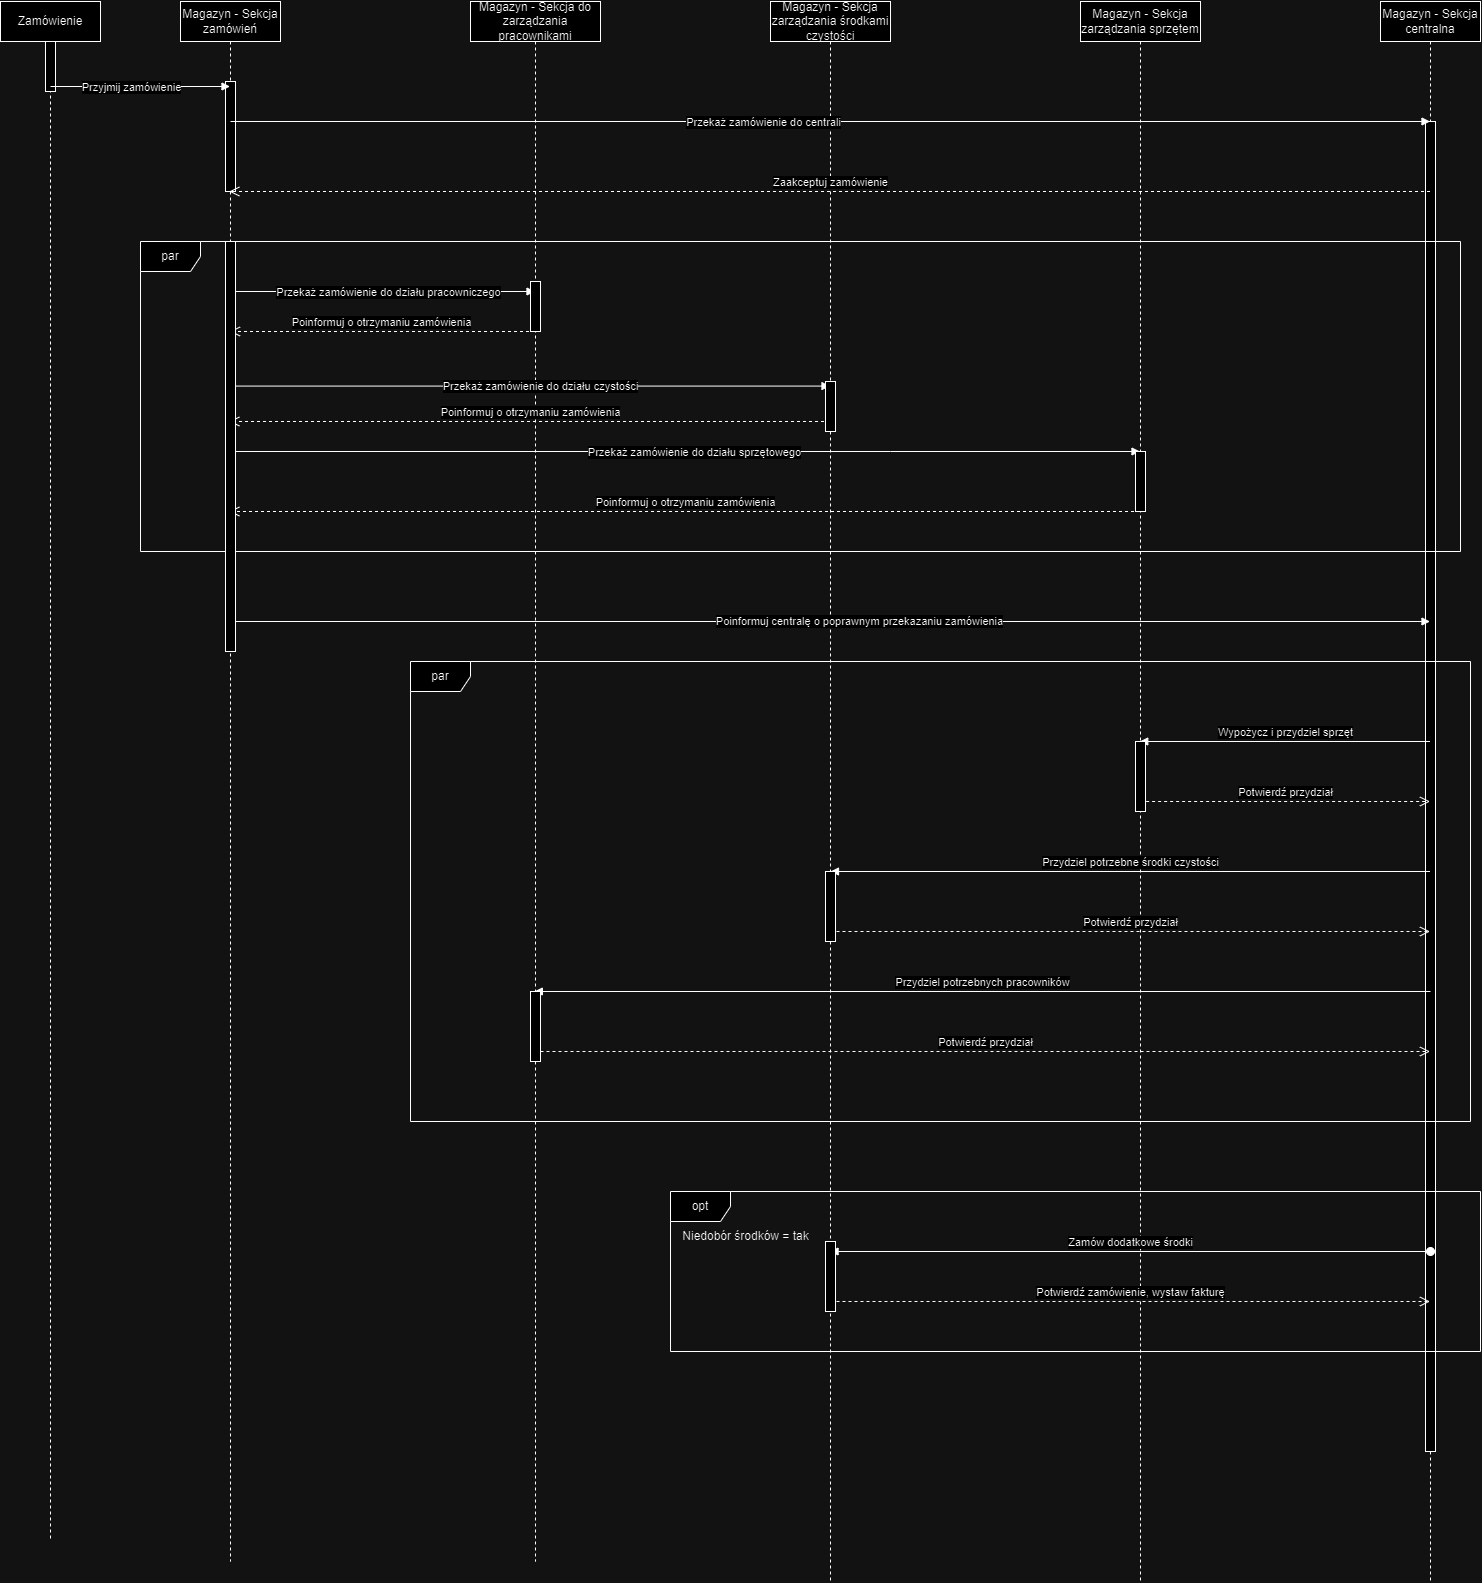

The diagram above was exported from draw.io. Its source (the exported page's mxGraphModel, read from the mxfile embedded in the PNG):
<mxGraphModel dx="2190" dy="1230" grid="1" gridSize="10" guides="1" tooltips="1" connect="1" arrows="1" fold="1" page="1" pageScale="1" pageWidth="1654" pageHeight="2336" math="0" shadow="0">
  <root>
    <mxCell id="0" />
    <mxCell id="1" parent="0" />
    <mxCell id="aM9ryv3xv72pqoxQDRHE-1" value="Zamówienie" style="shape=umlLifeline;perimeter=lifelinePerimeter;whiteSpace=wrap;html=1;container=0;dropTarget=0;collapsible=0;recursiveResize=0;outlineConnect=0;portConstraint=eastwest;newEdgeStyle={&quot;edgeStyle&quot;:&quot;elbowEdgeStyle&quot;,&quot;elbow&quot;:&quot;vertical&quot;,&quot;curved&quot;:0,&quot;rounded&quot;:0};" parent="1" vertex="1">
      <mxGeometry x="40" y="40" width="100" height="1540" as="geometry" />
    </mxCell>
    <mxCell id="-DEjBYimIGheBBFN4jNt-45" value="" style="html=1;points=[[0,0,0,0,5],[0,1,0,0,-5],[1,0,0,0,5],[1,1,0,0,-5]];perimeter=orthogonalPerimeter;outlineConnect=0;targetShapes=umlLifeline;portConstraint=eastwest;newEdgeStyle={&quot;curved&quot;:0,&quot;rounded&quot;:0};" vertex="1" parent="aM9ryv3xv72pqoxQDRHE-1">
      <mxGeometry x="45" y="40" width="10" height="50" as="geometry" />
    </mxCell>
    <mxCell id="aM9ryv3xv72pqoxQDRHE-5" value="Magazyn - Sekcja zamówień" style="shape=umlLifeline;perimeter=lifelinePerimeter;whiteSpace=wrap;html=1;container=0;dropTarget=0;collapsible=0;recursiveResize=0;outlineConnect=0;portConstraint=eastwest;newEdgeStyle={&quot;edgeStyle&quot;:&quot;elbowEdgeStyle&quot;,&quot;elbow&quot;:&quot;vertical&quot;,&quot;curved&quot;:0,&quot;rounded&quot;:0};" parent="1" vertex="1">
      <mxGeometry x="220" y="40" width="100" height="1560" as="geometry" />
    </mxCell>
    <mxCell id="-DEjBYimIGheBBFN4jNt-46" value="" style="html=1;points=[[0,0,0,0,5],[0,1,0,0,-5],[1,0,0,0,5],[1,1,0,0,-5]];perimeter=orthogonalPerimeter;outlineConnect=0;targetShapes=umlLifeline;portConstraint=eastwest;newEdgeStyle={&quot;curved&quot;:0,&quot;rounded&quot;:0};" vertex="1" parent="aM9ryv3xv72pqoxQDRHE-5">
      <mxGeometry x="45" y="80" width="10" height="110" as="geometry" />
    </mxCell>
    <mxCell id="-DEjBYimIGheBBFN4jNt-1" value="Magazyn - Sekcja do zarządzania pracownikami" style="shape=umlLifeline;perimeter=lifelinePerimeter;whiteSpace=wrap;html=1;container=0;dropTarget=0;collapsible=0;recursiveResize=0;outlineConnect=0;portConstraint=eastwest;newEdgeStyle={&quot;edgeStyle&quot;:&quot;elbowEdgeStyle&quot;,&quot;elbow&quot;:&quot;vertical&quot;,&quot;curved&quot;:0,&quot;rounded&quot;:0};" vertex="1" parent="1">
      <mxGeometry x="510" y="40" width="130" height="1560" as="geometry" />
    </mxCell>
    <mxCell id="-DEjBYimIGheBBFN4jNt-2" value="Magazyn - Sekcja centralna" style="shape=umlLifeline;perimeter=lifelinePerimeter;whiteSpace=wrap;html=1;container=0;dropTarget=0;collapsible=0;recursiveResize=0;outlineConnect=0;portConstraint=eastwest;newEdgeStyle={&quot;edgeStyle&quot;:&quot;elbowEdgeStyle&quot;,&quot;elbow&quot;:&quot;vertical&quot;,&quot;curved&quot;:0,&quot;rounded&quot;:0};" vertex="1" parent="1">
      <mxGeometry x="1420" y="40" width="100" height="1580" as="geometry" />
    </mxCell>
    <mxCell id="-DEjBYimIGheBBFN4jNt-47" value="" style="html=1;points=[[0,0,0,0,5],[0,1,0,0,-5],[1,0,0,0,5],[1,1,0,0,-5]];perimeter=orthogonalPerimeter;outlineConnect=0;targetShapes=umlLifeline;portConstraint=eastwest;newEdgeStyle={&quot;curved&quot;:0,&quot;rounded&quot;:0};" vertex="1" parent="-DEjBYimIGheBBFN4jNt-2">
      <mxGeometry x="45" y="120" width="10" height="1330" as="geometry" />
    </mxCell>
    <mxCell id="-DEjBYimIGheBBFN4jNt-3" value="Magazyn - Sekcja zarządzania środkami czystości" style="shape=umlLifeline;perimeter=lifelinePerimeter;whiteSpace=wrap;html=1;container=0;dropTarget=0;collapsible=0;recursiveResize=0;outlineConnect=0;portConstraint=eastwest;newEdgeStyle={&quot;edgeStyle&quot;:&quot;elbowEdgeStyle&quot;,&quot;elbow&quot;:&quot;vertical&quot;,&quot;curved&quot;:0,&quot;rounded&quot;:0};" vertex="1" parent="1">
      <mxGeometry x="810" y="40" width="120" height="1580" as="geometry" />
    </mxCell>
    <mxCell id="-DEjBYimIGheBBFN4jNt-4" value="Magazyn - Sekcja zarządzania sprzętem" style="shape=umlLifeline;perimeter=lifelinePerimeter;whiteSpace=wrap;html=1;container=0;dropTarget=0;collapsible=0;recursiveResize=0;outlineConnect=0;portConstraint=eastwest;newEdgeStyle={&quot;edgeStyle&quot;:&quot;elbowEdgeStyle&quot;,&quot;elbow&quot;:&quot;vertical&quot;,&quot;curved&quot;:0,&quot;rounded&quot;:0};" vertex="1" parent="1">
      <mxGeometry x="1120" y="40" width="120" height="1580" as="geometry" />
    </mxCell>
    <mxCell id="-DEjBYimIGheBBFN4jNt-10" value="" style="html=1;verticalAlign=bottom;endArrow=block;curved=0;rounded=0;" edge="1" target="aM9ryv3xv72pqoxQDRHE-5" parent="1">
      <mxGeometry relative="1" as="geometry">
        <mxPoint x="90" y="125" as="sourcePoint" />
        <mxPoint x="265" y="125" as="targetPoint" />
      </mxGeometry>
    </mxCell>
    <mxCell id="-DEjBYimIGheBBFN4jNt-13" value="Przyjmij zamówienie" style="edgeLabel;html=1;align=center;verticalAlign=middle;resizable=0;points=[];" vertex="1" connectable="0" parent="-DEjBYimIGheBBFN4jNt-10">
      <mxGeometry x="-0.1143" relative="1" as="geometry">
        <mxPoint as="offset" />
      </mxGeometry>
    </mxCell>
    <mxCell id="-DEjBYimIGheBBFN4jNt-14" value="" style="html=1;verticalAlign=bottom;endArrow=block;curved=0;rounded=0;" edge="1" parent="1" target="-DEjBYimIGheBBFN4jNt-2">
      <mxGeometry relative="1" as="geometry">
        <mxPoint x="270" y="160" as="sourcePoint" />
        <mxPoint x="530" y="160" as="targetPoint" />
      </mxGeometry>
    </mxCell>
    <mxCell id="-DEjBYimIGheBBFN4jNt-15" value="Przekaż zamówienie do centrali" style="edgeLabel;html=1;align=center;verticalAlign=middle;resizable=0;points=[];" vertex="1" connectable="0" parent="-DEjBYimIGheBBFN4jNt-14">
      <mxGeometry x="-0.1143" relative="1" as="geometry">
        <mxPoint as="offset" />
      </mxGeometry>
    </mxCell>
    <mxCell id="-DEjBYimIGheBBFN4jNt-16" value="Zaakceptuj zamówienie" style="html=1;verticalAlign=bottom;endArrow=open;dashed=1;endSize=8;curved=0;rounded=0;" edge="1" parent="1" source="-DEjBYimIGheBBFN4jNt-2" target="aM9ryv3xv72pqoxQDRHE-5">
      <mxGeometry relative="1" as="geometry">
        <mxPoint x="1000" y="230" as="sourcePoint" />
        <mxPoint x="920" y="230" as="targetPoint" />
        <Array as="points">
          <mxPoint x="650" y="230" />
        </Array>
      </mxGeometry>
    </mxCell>
    <mxCell id="-DEjBYimIGheBBFN4jNt-19" value="par" style="shape=umlFrame;whiteSpace=wrap;html=1;pointerEvents=0;" vertex="1" parent="1">
      <mxGeometry x="180" y="280" width="1320" height="310" as="geometry" />
    </mxCell>
    <mxCell id="-DEjBYimIGheBBFN4jNt-20" value="" style="html=1;verticalAlign=bottom;endArrow=block;curved=0;rounded=0;" edge="1" parent="1" source="aM9ryv3xv72pqoxQDRHE-5" target="-DEjBYimIGheBBFN4jNt-1">
      <mxGeometry relative="1" as="geometry">
        <mxPoint x="300" y="330" as="sourcePoint" />
        <mxPoint x="490" y="330" as="targetPoint" />
        <Array as="points">
          <mxPoint x="400" y="330" />
        </Array>
      </mxGeometry>
    </mxCell>
    <mxCell id="-DEjBYimIGheBBFN4jNt-22" value="Przekaż zamówienie do działu pracowniczego" style="edgeLabel;html=1;align=center;verticalAlign=middle;resizable=0;points=[];" vertex="1" connectable="0" parent="-DEjBYimIGheBBFN4jNt-20">
      <mxGeometry x="0.0334" relative="1" as="geometry">
        <mxPoint as="offset" />
      </mxGeometry>
    </mxCell>
    <mxCell id="-DEjBYimIGheBBFN4jNt-23" value="Poinformuj o otrzymaniu zamówienia" style="html=1;verticalAlign=bottom;endArrow=open;dashed=1;endSize=8;curved=0;rounded=0;" edge="1" parent="1">
      <mxGeometry relative="1" as="geometry">
        <mxPoint x="574.5" y="370.0000000000002" as="sourcePoint" />
        <mxPoint x="269.4473684210525" y="370.0000000000002" as="targetPoint" />
      </mxGeometry>
    </mxCell>
    <mxCell id="-DEjBYimIGheBBFN4jNt-24" value="Poinformuj o otrzymaniu zamówienia" style="html=1;verticalAlign=bottom;endArrow=open;dashed=1;endSize=8;curved=0;rounded=0;" edge="1" parent="1" target="aM9ryv3xv72pqoxQDRHE-5">
      <mxGeometry relative="1" as="geometry">
        <mxPoint x="869.5" y="460" as="sourcePoint" />
        <mxPoint x="574.810344827586" y="460" as="targetPoint" />
      </mxGeometry>
    </mxCell>
    <mxCell id="-DEjBYimIGheBBFN4jNt-25" value="Poinformuj o otrzymaniu zamówienia" style="html=1;verticalAlign=bottom;endArrow=open;dashed=1;endSize=8;curved=0;rounded=0;" edge="1" parent="1" target="aM9ryv3xv72pqoxQDRHE-5">
      <mxGeometry relative="1" as="geometry">
        <mxPoint x="1179.5" y="549.9999999999999" as="sourcePoint" />
        <mxPoint x="870.0238095238096" y="549.9999999999999" as="targetPoint" />
        <Array as="points" />
      </mxGeometry>
    </mxCell>
    <mxCell id="-DEjBYimIGheBBFN4jNt-26" value="" style="html=1;verticalAlign=bottom;endArrow=block;curved=0;rounded=0;" edge="1" parent="1" source="aM9ryv3xv72pqoxQDRHE-5" target="-DEjBYimIGheBBFN4jNt-3">
      <mxGeometry relative="1" as="geometry">
        <mxPoint x="550" y="420" as="sourcePoint" />
        <mxPoint x="800" y="425" as="targetPoint" />
        <Array as="points">
          <mxPoint x="670" y="424.58" />
        </Array>
      </mxGeometry>
    </mxCell>
    <mxCell id="-DEjBYimIGheBBFN4jNt-27" value="Przekaż zamówienie do działu czystości" style="edgeLabel;html=1;align=center;verticalAlign=middle;resizable=0;points=[];" vertex="1" connectable="0" parent="-DEjBYimIGheBBFN4jNt-26">
      <mxGeometry x="0.0334" relative="1" as="geometry">
        <mxPoint as="offset" />
      </mxGeometry>
    </mxCell>
    <mxCell id="-DEjBYimIGheBBFN4jNt-28" value="" style="html=1;verticalAlign=bottom;endArrow=block;curved=0;rounded=0;" edge="1" parent="1" source="aM9ryv3xv72pqoxQDRHE-5" target="-DEjBYimIGheBBFN4jNt-4">
      <mxGeometry relative="1" as="geometry">
        <mxPoint x="920" y="490" as="sourcePoint" />
        <mxPoint x="1045" y="490.42" as="targetPoint" />
        <Array as="points">
          <mxPoint x="930" y="490" />
        </Array>
      </mxGeometry>
    </mxCell>
    <mxCell id="-DEjBYimIGheBBFN4jNt-29" value="Przekaż zamówienie do działu sprzętowego" style="edgeLabel;html=1;align=center;verticalAlign=middle;resizable=0;points=[];" vertex="1" connectable="0" parent="-DEjBYimIGheBBFN4jNt-28">
      <mxGeometry x="0.0334" relative="1" as="geometry">
        <mxPoint x="-6" as="offset" />
      </mxGeometry>
    </mxCell>
    <mxCell id="-DEjBYimIGheBBFN4jNt-30" value="" style="html=1;verticalAlign=bottom;endArrow=block;curved=0;rounded=0;" edge="1" parent="1" target="-DEjBYimIGheBBFN4jNt-2">
      <mxGeometry width="80" relative="1" as="geometry">
        <mxPoint x="270" y="660" as="sourcePoint" />
        <mxPoint x="350" y="660" as="targetPoint" />
      </mxGeometry>
    </mxCell>
    <mxCell id="-DEjBYimIGheBBFN4jNt-31" value="Poinformuj centralę o poprawnym przekazaniu zamówienia" style="edgeLabel;html=1;align=center;verticalAlign=middle;resizable=0;points=[];" vertex="1" connectable="0" parent="-DEjBYimIGheBBFN4jNt-30">
      <mxGeometry x="0.0477" y="1" relative="1" as="geometry">
        <mxPoint as="offset" />
      </mxGeometry>
    </mxCell>
    <mxCell id="-DEjBYimIGheBBFN4jNt-32" value="par" style="shape=umlFrame;whiteSpace=wrap;html=1;pointerEvents=0;" vertex="1" parent="1">
      <mxGeometry x="450" y="700" width="1060" height="460" as="geometry" />
    </mxCell>
    <mxCell id="-DEjBYimIGheBBFN4jNt-33" value="Wypożycz i przydziel sprzęt" style="html=1;verticalAlign=bottom;endArrow=block;curved=0;rounded=0;" edge="1" parent="1">
      <mxGeometry width="80" relative="1" as="geometry">
        <mxPoint x="1469.5" y="780" as="sourcePoint" />
        <mxPoint x="1179.25" y="780" as="targetPoint" />
      </mxGeometry>
    </mxCell>
    <mxCell id="-DEjBYimIGheBBFN4jNt-34" value="Potwierdź przydział" style="html=1;verticalAlign=bottom;endArrow=open;dashed=1;endSize=8;curved=0;rounded=0;" edge="1" parent="1">
      <mxGeometry relative="1" as="geometry">
        <mxPoint x="1179.6304347826085" y="840" as="sourcePoint" />
        <mxPoint x="1469.5" y="840" as="targetPoint" />
      </mxGeometry>
    </mxCell>
    <mxCell id="-DEjBYimIGheBBFN4jNt-35" value="Przydziel potrzebne środki czystości" style="html=1;verticalAlign=bottom;endArrow=block;curved=0;rounded=0;" edge="1" parent="1" source="-DEjBYimIGheBBFN4jNt-2">
      <mxGeometry width="80" relative="1" as="geometry">
        <mxPoint x="1160.25" y="910" as="sourcePoint" />
        <mxPoint x="870" y="910" as="targetPoint" />
      </mxGeometry>
    </mxCell>
    <mxCell id="-DEjBYimIGheBBFN4jNt-36" value="Potwierdź przydział" style="html=1;verticalAlign=bottom;endArrow=open;dashed=1;endSize=8;curved=0;rounded=0;" edge="1" parent="1" target="-DEjBYimIGheBBFN4jNt-2">
      <mxGeometry relative="1" as="geometry">
        <mxPoint x="870.0004347826085" y="970" as="sourcePoint" />
        <mxPoint x="1159.87" y="970" as="targetPoint" />
      </mxGeometry>
    </mxCell>
    <mxCell id="-DEjBYimIGheBBFN4jNt-37" value="Przydziel potrzebnych pracowników" style="html=1;verticalAlign=bottom;endArrow=block;curved=0;rounded=0;" edge="1" parent="1" target="-DEjBYimIGheBBFN4jNt-1">
      <mxGeometry width="80" relative="1" as="geometry">
        <mxPoint x="1470" y="1030" as="sourcePoint" />
        <mxPoint x="870" y="1030" as="targetPoint" />
      </mxGeometry>
    </mxCell>
    <mxCell id="-DEjBYimIGheBBFN4jNt-38" value="Potwierdź przydział" style="html=1;verticalAlign=bottom;endArrow=open;dashed=1;endSize=8;curved=0;rounded=0;" edge="1" parent="1" target="-DEjBYimIGheBBFN4jNt-2">
      <mxGeometry relative="1" as="geometry">
        <mxPoint x="580" y="1090" as="sourcePoint" />
        <mxPoint x="1180" y="1090" as="targetPoint" />
      </mxGeometry>
    </mxCell>
    <mxCell id="-DEjBYimIGheBBFN4jNt-39" value="opt" style="shape=umlFrame;whiteSpace=wrap;html=1;pointerEvents=0;" vertex="1" parent="1">
      <mxGeometry x="710" y="1230" width="810" height="160" as="geometry" />
    </mxCell>
    <mxCell id="-DEjBYimIGheBBFN4jNt-40" value="Niedobór środków = tak" style="text;html=1;align=center;verticalAlign=middle;resizable=0;points=[];autosize=1;strokeColor=none;fillColor=none;" vertex="1" parent="1">
      <mxGeometry x="710" y="1260" width="150" height="30" as="geometry" />
    </mxCell>
    <mxCell id="-DEjBYimIGheBBFN4jNt-42" value="Zamów dodatkowe środki" style="html=1;verticalAlign=bottom;startArrow=oval;startFill=1;endArrow=block;startSize=8;curved=0;rounded=0;exitX=0.5;exitY=0.81;exitDx=0;exitDy=0;exitPerimeter=0;" edge="1" parent="1">
      <mxGeometry width="60" relative="1" as="geometry">
        <mxPoint x="1470" y="1290" as="sourcePoint" />
        <mxPoint x="869.5476190476193" y="1290" as="targetPoint" />
      </mxGeometry>
    </mxCell>
    <mxCell id="-DEjBYimIGheBBFN4jNt-43" value="Potwierdź zamówienie, wystaw fakturę" style="html=1;verticalAlign=bottom;endArrow=open;dashed=1;endSize=8;curved=0;rounded=0;" edge="1" parent="1" target="-DEjBYimIGheBBFN4jNt-2">
      <mxGeometry relative="1" as="geometry">
        <mxPoint x="870" y="1340" as="sourcePoint" />
        <mxPoint x="1459.54" y="1340" as="targetPoint" />
      </mxGeometry>
    </mxCell>
    <mxCell id="-DEjBYimIGheBBFN4jNt-49" value="" style="html=1;points=[[0,0,0,0,5],[0,1,0,0,-5],[1,0,0,0,5],[1,1,0,0,-5]];perimeter=orthogonalPerimeter;outlineConnect=0;targetShapes=umlLifeline;portConstraint=eastwest;newEdgeStyle={&quot;curved&quot;:0,&quot;rounded&quot;:0};" vertex="1" parent="1">
      <mxGeometry x="265" y="280" width="10" height="410" as="geometry" />
    </mxCell>
    <mxCell id="-DEjBYimIGheBBFN4jNt-50" value="" style="html=1;points=[[0,0,0,0,5],[0,1,0,0,-5],[1,0,0,0,5],[1,1,0,0,-5]];perimeter=orthogonalPerimeter;outlineConnect=0;targetShapes=umlLifeline;portConstraint=eastwest;newEdgeStyle={&quot;curved&quot;:0,&quot;rounded&quot;:0};" vertex="1" parent="1">
      <mxGeometry x="570" y="320" width="10" height="50" as="geometry" />
    </mxCell>
    <mxCell id="-DEjBYimIGheBBFN4jNt-51" value="" style="html=1;points=[[0,0,0,0,5],[0,1,0,0,-5],[1,0,0,0,5],[1,1,0,0,-5]];perimeter=orthogonalPerimeter;outlineConnect=0;targetShapes=umlLifeline;portConstraint=eastwest;newEdgeStyle={&quot;curved&quot;:0,&quot;rounded&quot;:0};" vertex="1" parent="1">
      <mxGeometry x="865" y="420" width="10" height="50" as="geometry" />
    </mxCell>
    <mxCell id="-DEjBYimIGheBBFN4jNt-52" value="" style="html=1;points=[[0,0,0,0,5],[0,1,0,0,-5],[1,0,0,0,5],[1,1,0,0,-5]];perimeter=orthogonalPerimeter;outlineConnect=0;targetShapes=umlLifeline;portConstraint=eastwest;newEdgeStyle={&quot;curved&quot;:0,&quot;rounded&quot;:0};" vertex="1" parent="1">
      <mxGeometry x="1175" y="490" width="10" height="60" as="geometry" />
    </mxCell>
    <mxCell id="-DEjBYimIGheBBFN4jNt-53" value="" style="html=1;points=[[0,0,0,0,5],[0,1,0,0,-5],[1,0,0,0,5],[1,1,0,0,-5]];perimeter=orthogonalPerimeter;outlineConnect=0;targetShapes=umlLifeline;portConstraint=eastwest;newEdgeStyle={&quot;curved&quot;:0,&quot;rounded&quot;:0};" vertex="1" parent="1">
      <mxGeometry x="1175" y="780" width="10" height="70" as="geometry" />
    </mxCell>
    <mxCell id="-DEjBYimIGheBBFN4jNt-54" value="" style="html=1;points=[[0,0,0,0,5],[0,1,0,0,-5],[1,0,0,0,5],[1,1,0,0,-5]];perimeter=orthogonalPerimeter;outlineConnect=0;targetShapes=umlLifeline;portConstraint=eastwest;newEdgeStyle={&quot;curved&quot;:0,&quot;rounded&quot;:0};" vertex="1" parent="1">
      <mxGeometry x="865" y="910" width="10" height="70" as="geometry" />
    </mxCell>
    <mxCell id="-DEjBYimIGheBBFN4jNt-55" value="" style="html=1;points=[[0,0,0,0,5],[0,1,0,0,-5],[1,0,0,0,5],[1,1,0,0,-5]];perimeter=orthogonalPerimeter;outlineConnect=0;targetShapes=umlLifeline;portConstraint=eastwest;newEdgeStyle={&quot;curved&quot;:0,&quot;rounded&quot;:0};" vertex="1" parent="1">
      <mxGeometry x="570" y="1030" width="10" height="70" as="geometry" />
    </mxCell>
    <mxCell id="-DEjBYimIGheBBFN4jNt-56" value="" style="html=1;points=[[0,0,0,0,5],[0,1,0,0,-5],[1,0,0,0,5],[1,1,0,0,-5]];perimeter=orthogonalPerimeter;outlineConnect=0;targetShapes=umlLifeline;portConstraint=eastwest;newEdgeStyle={&quot;curved&quot;:0,&quot;rounded&quot;:0};" vertex="1" parent="1">
      <mxGeometry x="865" y="1280" width="10" height="70" as="geometry" />
    </mxCell>
  </root>
</mxGraphModel>